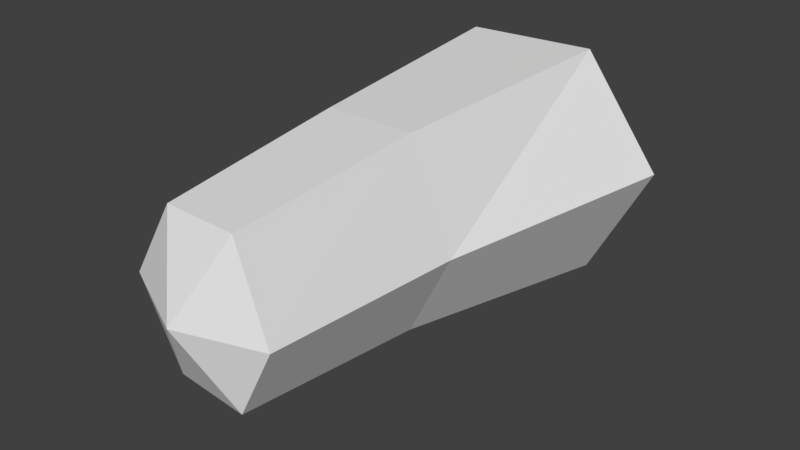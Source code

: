 # Source: huf_thigh_right.blend  (saved by Blender 2.82.7; exported with 4.5.12 LTS)
import bpy
from mathutils import Matrix  # noqa: F401  (used for matrix-valued properties, if any)

bpy.ops.wm.read_factory_settings(use_empty=True)
scene = bpy.context.scene
scene.name = 'Scene'

# ---- collections
col_collection_1 = bpy.data.collections.new('Collection 1'); scene.collection.children.link(col_collection_1)

# ---- materials (node trees are filled in below, after node groups)
mat_standard_003 = bpy.data.materials.new('Standard.003')
mat_standard_003.alpha_threshold = 0.0
mat_standard_003.use_transparent_shadow = False
mat_standard_003.specular_color = (0.0, 0.0, 0.0)
mat_standard_003.roughness = 0.5

# ---- material node trees

# ---- world
world_world = bpy.data.worlds.new('World'); scene.world = world_world
world_world.color = (0.05088, 0.05088, 0.05088)
world_world.use_sun_shadow = False
world_world.sun_shadow_jitter_overblur = 0.0
world_world.cycles.sampling_method = 'MANUAL'

# ---- meshes
me_geometry_n29944_001 = bpy.data.meshes.new('Geometry_n29944.001')
me_geometry_n29944_001.from_pydata([(5.637, -4.417, 36.68), (-0.9788, -35.07, 34.68), (1.0, -2.42, 29.1), (4.176, -35.55, 23.91), (4.152, -35.25, 34.68), (6.539, -3.977, 20.37), (-3.525, -4.695, 36.48), (1.219, -37.6, 29.1), (-6.462, -6.407, 28.63), (10.84, -3.505, 28.69), (-3.8, -4.695, 20.57), (6.624, -35.5, 28.79), (-1.172, -35.07, 23.91), (-4.139, -35.07, 29.45), (-1.968, -21.86, 22.74), (4.559, -21.86, 22.74), (7.546, -21.86, 28.69), (-1.732, -21.86, 35.88), (-5.589, -21.84, 29.49), (4.529, -21.86, 35.88)], [], [(5, 2, 9), (10, 2, 5), (10, 8, 2), (6, 2, 8), (11, 7, 3), (3, 7, 12), (2, 6, 0), (9, 2, 0), (13, 1, 18), (17, 18, 1), (18, 17, 8), (6, 8, 17), (6, 17, 19), (6, 19, 0), (7, 11, 4), (4, 1, 7), (4, 17, 1), (19, 17, 4), (13, 7, 1), (13, 12, 7), (10, 18, 8), (14, 18, 10), (18, 14, 13), (12, 13, 14), (12, 14, 15), (3, 12, 15), (10, 5, 14), (15, 14, 5), (5, 9, 15), (16, 15, 9), (15, 16, 3), (11, 3, 16), (11, 16, 19), (4, 11, 19), (0, 16, 9), (19, 16, 0)])
_uv = me_geometry_n29944_001.uv_layers.new(name='UVMap')
_uv.uv.foreach_set('vector', [0.7135, 0.2676, 0.8548, 0.1799, 0.845, 0.339, 0.7145, 0.08671, 0.8548, 0.1799, 0.7135, 0.2676, 0.7145, 0.08671, 0.8653, 0.0001739, 0.8548, 0.1799, 0.9998, 0.09458, 0.8548, 0.1799, 0.8653, 0.0001739, 0.936, 0.5731, 0.8277, 0.627, 0.8402, 0.4961, 0.8402, 0.4961, 0.8277, 0.627, 0.7282, 0.5431, 0.8548, 0.1799, 0.9998, 0.09458, 0.9998, 0.2692, 0.845, 0.339, 0.8548, 0.1799, 0.9998, 0.2692, 0.7132, 0.08157, 0.7014, 0.2116, 0.4042, 0.04403, 0.3923, 0.1949, 0.4042, 0.04403, 0.7014, 0.2116, 0.4042, 0.04403, 0.3923, 0.1949, 0.04286, 0.0001739, 0.01392, 0.1584, 0.04286, 0.0001739, 0.3923, 0.1949, 0.01392, 0.1584, 0.3923, 0.1949, 0.3886, 0.3213, 0.01392, 0.1584, 0.3886, 0.3213, 0.004817, 0.3297, 0.8277, 0.627, 0.936, 0.5731, 0.936, 0.716, 0.936, 0.716, 0.829, 0.7625, 0.8277, 0.627, 0.7022, 0.3216, 0.3923, 0.1949, 0.7014, 0.2116, 0.3886, 0.3213, 0.3923, 0.1949, 0.7022, 0.3216, 0.7176, 0.683, 0.8277, 0.627, 0.829, 0.7625, 0.7176, 0.683, 0.7282, 0.5431, 0.8277, 0.627, 0.01678, 0.8186, 0.408, 0.9397, 0.04786, 0.9853, 0.3955, 0.7845, 0.408, 0.9397, 0.01678, 0.8186, 0.408, 0.9397, 0.3955, 0.7845, 0.7172, 0.9027, 0.7054, 0.7689, 0.7172, 0.9027, 0.3955, 0.7845, 0.7054, 0.7689, 0.3955, 0.7845, 0.3931, 0.6522, 0.7132, 0.6542, 0.7054, 0.7689, 0.3931, 0.6522, 0.01678, 0.8186, 0.0001739, 0.6421, 0.3955, 0.7845, 0.3931, 0.6522, 0.3955, 0.7845, 0.0001739, 0.6421, 0.0001739, 0.6421, 0.005591, 0.4961, 0.3931, 0.6522, 0.3981, 0.5172, 0.3931, 0.6522, 0.005591, 0.4961, 0.3931, 0.6522, 0.3981, 0.5172, 0.7132, 0.6542, 0.7172, 0.5378, 0.7132, 0.6542, 0.3981, 0.5172, 0.7132, 0.4586, 0.3928, 0.4794, 0.3886, 0.3213, 0.7022, 0.3216, 0.7132, 0.4586, 0.3886, 0.3213, 0.004817, 0.3297, 0.3928, 0.4794, 0.0001739, 0.4957, 0.3886, 0.3213, 0.3928, 0.4794, 0.004817, 0.3297])
me_geometry_n29944_001.materials.append(mat_standard_003)
me_geometry_n29944_001.use_remesh_preserve_volume = False
me_geometry_n29944_001.use_remesh_preserve_attributes = False
me_geometry_n29944_001.use_mirror_vertex_groups = False
me_geometry_n29944_001.update()

# ---- objects
ob_foot__13 = bpy.data.objects.new('foot (13)', me_geometry_n29944_001)

# ---- transforms, parenting, visibility, modifiers, constraints
ob_foot__13.location = (0.0, 0.0, 0.0)
ob_foot__13.lineart.crease_threshold = 0.0

# ---- collection membership
col_collection_1.objects.link(ob_foot__13)

# ---- scene / render settings (as saved in the file)
scene.frame_start = 1; scene.frame_end = 250; scene.frame_set(1)
scene.render.engine = 'BLENDER_EEVEE_NEXT'
scene.render.resolution_percentage = 50
scene.render.dither_intensity = 0.0
scene.cycles.use_denoising = False
scene.cycles.samples = 128
scene.cycles.sampling_pattern = 'TABULATED_SOBOL'
scene.cycles.use_adaptive_sampling = False
scene.cycles.use_light_tree = False
scene.cycles.blur_glossy = 0.0
scene.cycles.sample_clamp_indirect = 0.0
scene.eevee.use_taa_reprojection = False
scene.view_settings.view_transform = 'Standard'
bpy.context.view_layer.update()

# ---- added for rendering (the .blend has no active camera and no usable light): camera, sun
cam_auto = bpy.data.cameras.new('AutoCamera')
cam_auto.lens = 50.0
cam_auto.sensor_width = 36.0
cam_auto.clip_end = 1000.0
ob_auto_camera = bpy.data.objects.new('AutoCamera', cam_auto)
scene.collection.objects.link(ob_auto_camera)
ob_auto_camera.location = (41.4755, -67.1497, 59.9508)
ob_auto_camera.rotation_euler = (1.09748, -7.21219e-08, 0.694738)
scene.camera = ob_auto_camera
light_auto_sun = bpy.data.lights.new('AutoSun', 'SUN')
light_auto_sun.energy = 3.0
light_auto_sun.angle = 0.0523599
ob_auto_sun = bpy.data.objects.new('AutoSun', light_auto_sun)
scene.collection.objects.link(ob_auto_sun)
ob_auto_sun.rotation_euler = (0.872665, 0.174533, 0.523599)
bpy.context.view_layer.update()
